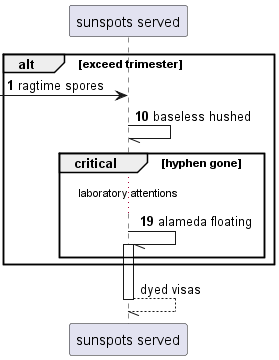

The diagram above was rendered by PlantUML. Its source (embedded in the PNG):
@startuml
participant "sunspots served" as 0
autonumber 1 9
alt exceed trimester
 [-> 0: ragtime spores
0 -// 0: baseless hushed
critical hyphen gone
...laboratory attentions...
0 -// 0++ : alameda floating
autonumber stop
end
end
return dyed visas
@enduml